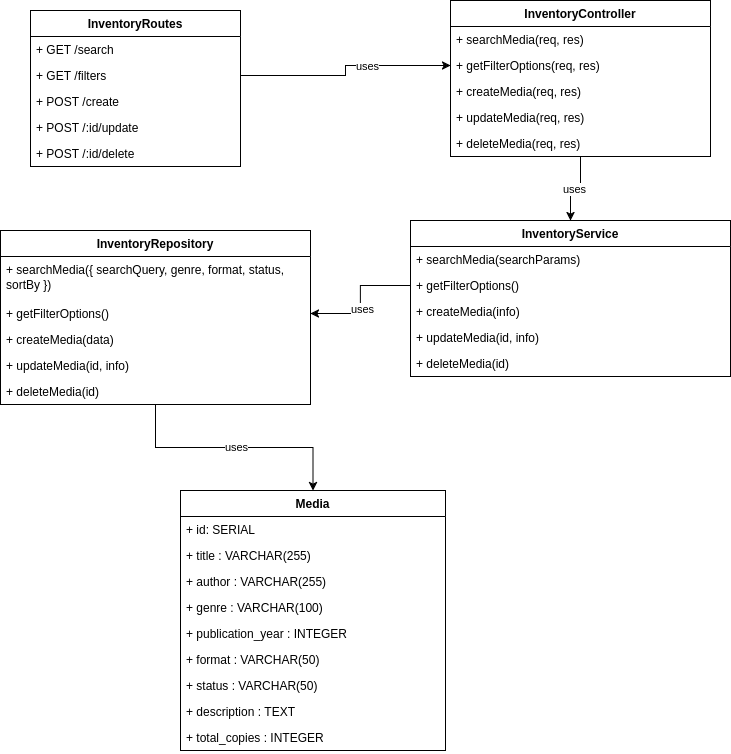

The diagram above was exported from draw.io. Its source (the exported page's mxGraphModel, read from the mxfile embedded in the PNG):
<mxGraphModel dx="989" dy="759" grid="1" gridSize="10" guides="1" tooltips="1" connect="1" arrows="1" fold="1" page="1" pageScale="1" pageWidth="827" pageHeight="1169" math="0" shadow="0">
  <root>
    <mxCell id="0" />
    <mxCell id="1" parent="0" />
    <mxCell id="aBx2t-Lt6Dsg3wm-NlKf-1" value="InventoryRoutes" style="swimlane;childLayout=stackLayout;horizontal=1;startSize=26;fillColor=none;horizontalStack=0;resizeParent=1;resizeParentMax=0;resizeLast=0;collapsible=1;marginBottom=0;whiteSpace=wrap;html=1;" parent="1" vertex="1">
      <mxGeometry x="80" y="60" width="210" height="156" as="geometry" />
    </mxCell>
    <mxCell id="aBx2t-Lt6Dsg3wm-NlKf-2" value="+ GET /search" style="text;strokeColor=none;fillColor=none;align=left;verticalAlign=top;spacingLeft=4;spacingRight=4;overflow=hidden;rotatable=0;points=[[0,0.5],[1,0.5]];portConstraint=eastwest;whiteSpace=wrap;html=1;" parent="aBx2t-Lt6Dsg3wm-NlKf-1" vertex="1">
      <mxGeometry y="26" width="210" height="26" as="geometry" />
    </mxCell>
    <mxCell id="aBx2t-Lt6Dsg3wm-NlKf-3" value="+ GET /filters" style="text;align=left;verticalAlign=top;spacingLeft=4;spacingRight=4;overflow=hidden;rotatable=0;points=[[0,0.5],[1,0.5]];portConstraint=eastwest;whiteSpace=wrap;html=1;" parent="aBx2t-Lt6Dsg3wm-NlKf-1" vertex="1">
      <mxGeometry y="52" width="210" height="26" as="geometry" />
    </mxCell>
    <mxCell id="aBx2t-Lt6Dsg3wm-NlKf-4" value="+ POST /create" style="text;strokeColor=none;fillColor=none;align=left;verticalAlign=top;spacingLeft=4;spacingRight=4;overflow=hidden;rotatable=0;points=[[0,0.5],[1,0.5]];portConstraint=eastwest;whiteSpace=wrap;html=1;" parent="aBx2t-Lt6Dsg3wm-NlKf-1" vertex="1">
      <mxGeometry y="78" width="210" height="26" as="geometry" />
    </mxCell>
    <mxCell id="eSasNXjcoPJebVEbRaOP-2" value="&lt;div&gt;+ POST /:id/update&lt;/div&gt;" style="text;strokeColor=none;fillColor=none;align=left;verticalAlign=top;spacingLeft=4;spacingRight=4;overflow=hidden;rotatable=0;points=[[0,0.5],[1,0.5]];portConstraint=eastwest;whiteSpace=wrap;html=1;" parent="aBx2t-Lt6Dsg3wm-NlKf-1" vertex="1">
      <mxGeometry y="104" width="210" height="26" as="geometry" />
    </mxCell>
    <mxCell id="eSasNXjcoPJebVEbRaOP-3" value="+ POST /:id/delete" style="text;strokeColor=none;fillColor=none;align=left;verticalAlign=top;spacingLeft=4;spacingRight=4;overflow=hidden;rotatable=0;points=[[0,0.5],[1,0.5]];portConstraint=eastwest;whiteSpace=wrap;html=1;" parent="aBx2t-Lt6Dsg3wm-NlKf-1" vertex="1">
      <mxGeometry y="130" width="210" height="26" as="geometry" />
    </mxCell>
    <mxCell id="aBx2t-Lt6Dsg3wm-NlKf-27" style="edgeStyle=orthogonalEdgeStyle;rounded=0;orthogonalLoop=1;jettySize=auto;html=1;exitX=0.5;exitY=1;exitDx=0;exitDy=0;entryX=0.5;entryY=0;entryDx=0;entryDy=0;" parent="1" source="aBx2t-Lt6Dsg3wm-NlKf-8" target="aBx2t-Lt6Dsg3wm-NlKf-18" edge="1">
      <mxGeometry relative="1" as="geometry" />
    </mxCell>
    <mxCell id="aBx2t-Lt6Dsg3wm-NlKf-41" value="uses" style="edgeLabel;html=1;align=center;verticalAlign=middle;resizable=0;points=[];" parent="aBx2t-Lt6Dsg3wm-NlKf-27" connectable="0" vertex="1">
      <mxGeometry x="0.127" y="3" relative="1" as="geometry">
        <mxPoint as="offset" />
      </mxGeometry>
    </mxCell>
    <mxCell id="aBx2t-Lt6Dsg3wm-NlKf-8" value="InventoryController" style="swimlane;childLayout=stackLayout;horizontal=1;startSize=26;fillColor=none;horizontalStack=0;resizeParent=1;resizeParentMax=0;resizeLast=0;collapsible=1;marginBottom=0;whiteSpace=wrap;html=1;" parent="1" vertex="1">
      <mxGeometry x="500" y="50" width="260" height="156" as="geometry" />
    </mxCell>
    <mxCell id="aBx2t-Lt6Dsg3wm-NlKf-9" value="+ searchMedia(req, res)" style="text;strokeColor=none;fillColor=none;align=left;verticalAlign=top;spacingLeft=4;spacingRight=4;overflow=hidden;rotatable=0;points=[[0,0.5],[1,0.5]];portConstraint=eastwest;whiteSpace=wrap;html=1;" parent="aBx2t-Lt6Dsg3wm-NlKf-8" vertex="1">
      <mxGeometry y="26" width="260" height="26" as="geometry" />
    </mxCell>
    <mxCell id="aBx2t-Lt6Dsg3wm-NlKf-10" value="+ getFilterOptions(req, res)" style="text;strokeColor=none;fillColor=none;align=left;verticalAlign=top;spacingLeft=4;spacingRight=4;overflow=hidden;rotatable=0;points=[[0,0.5],[1,0.5]];portConstraint=eastwest;whiteSpace=wrap;html=1;" parent="aBx2t-Lt6Dsg3wm-NlKf-8" vertex="1">
      <mxGeometry y="52" width="260" height="26" as="geometry" />
    </mxCell>
    <mxCell id="aBx2t-Lt6Dsg3wm-NlKf-11" value="+ createMedia(req, res)" style="text;strokeColor=none;fillColor=none;align=left;verticalAlign=top;spacingLeft=4;spacingRight=4;overflow=hidden;rotatable=0;points=[[0,0.5],[1,0.5]];portConstraint=eastwest;whiteSpace=wrap;html=1;" parent="aBx2t-Lt6Dsg3wm-NlKf-8" vertex="1">
      <mxGeometry y="78" width="260" height="26" as="geometry" />
    </mxCell>
    <mxCell id="eSasNXjcoPJebVEbRaOP-4" value="+ updateMedia(req, res)" style="text;strokeColor=none;fillColor=none;align=left;verticalAlign=top;spacingLeft=4;spacingRight=4;overflow=hidden;rotatable=0;points=[[0,0.5],[1,0.5]];portConstraint=eastwest;whiteSpace=wrap;html=1;" parent="aBx2t-Lt6Dsg3wm-NlKf-8" vertex="1">
      <mxGeometry y="104" width="260" height="26" as="geometry" />
    </mxCell>
    <mxCell id="eSasNXjcoPJebVEbRaOP-5" value="+ deleteMedia(req, res)" style="text;strokeColor=none;fillColor=none;align=left;verticalAlign=top;spacingLeft=4;spacingRight=4;overflow=hidden;rotatable=0;points=[[0,0.5],[1,0.5]];portConstraint=eastwest;whiteSpace=wrap;html=1;" parent="aBx2t-Lt6Dsg3wm-NlKf-8" vertex="1">
      <mxGeometry y="130" width="260" height="26" as="geometry" />
    </mxCell>
    <mxCell id="aBx2t-Lt6Dsg3wm-NlKf-16" value="" style="edgeStyle=orthogonalEdgeStyle;rounded=0;orthogonalLoop=1;jettySize=auto;html=1;exitX=1;exitY=0.5;exitDx=0;exitDy=0;entryX=0;entryY=0.5;entryDx=0;entryDy=0;" parent="1" source="aBx2t-Lt6Dsg3wm-NlKf-3" target="aBx2t-Lt6Dsg3wm-NlKf-10" edge="1">
      <mxGeometry relative="1" as="geometry" />
    </mxCell>
    <mxCell id="aBx2t-Lt6Dsg3wm-NlKf-17" value="uses" style="edgeLabel;html=1;align=center;verticalAlign=middle;resizable=0;points=[];" parent="aBx2t-Lt6Dsg3wm-NlKf-16" connectable="0" vertex="1">
      <mxGeometry x="0.2353" relative="1" as="geometry">
        <mxPoint as="offset" />
      </mxGeometry>
    </mxCell>
    <mxCell id="aBx2t-Lt6Dsg3wm-NlKf-18" value="InventoryService" style="swimlane;childLayout=stackLayout;horizontal=1;startSize=26;fillColor=none;horizontalStack=0;resizeParent=1;resizeParentMax=0;resizeLast=0;collapsible=1;marginBottom=0;whiteSpace=wrap;html=1;" parent="1" vertex="1">
      <mxGeometry x="460" y="270" width="320" height="156" as="geometry" />
    </mxCell>
    <mxCell id="aBx2t-Lt6Dsg3wm-NlKf-19" value="+ searchMedia(searchParams)" style="text;strokeColor=none;fillColor=none;align=left;verticalAlign=top;spacingLeft=4;spacingRight=4;overflow=hidden;rotatable=0;points=[[0,0.5],[1,0.5]];portConstraint=eastwest;whiteSpace=wrap;html=1;" parent="aBx2t-Lt6Dsg3wm-NlKf-18" vertex="1">
      <mxGeometry y="26" width="320" height="26" as="geometry" />
    </mxCell>
    <mxCell id="aBx2t-Lt6Dsg3wm-NlKf-20" value="+ getFilterOptions()" style="text;strokeColor=none;fillColor=none;align=left;verticalAlign=top;spacingLeft=4;spacingRight=4;overflow=hidden;rotatable=0;points=[[0,0.5],[1,0.5]];portConstraint=eastwest;whiteSpace=wrap;html=1;" parent="aBx2t-Lt6Dsg3wm-NlKf-18" vertex="1">
      <mxGeometry y="52" width="320" height="26" as="geometry" />
    </mxCell>
    <mxCell id="aBx2t-Lt6Dsg3wm-NlKf-21" value="+ createMedia(info)" style="text;strokeColor=none;fillColor=none;align=left;verticalAlign=top;spacingLeft=4;spacingRight=4;overflow=hidden;rotatable=0;points=[[0,0.5],[1,0.5]];portConstraint=eastwest;whiteSpace=wrap;html=1;" parent="aBx2t-Lt6Dsg3wm-NlKf-18" vertex="1">
      <mxGeometry y="78" width="320" height="26" as="geometry" />
    </mxCell>
    <mxCell id="eSasNXjcoPJebVEbRaOP-7" value="+ updateMedia(id, info)" style="text;strokeColor=none;fillColor=none;align=left;verticalAlign=top;spacingLeft=4;spacingRight=4;overflow=hidden;rotatable=0;points=[[0,0.5],[1,0.5]];portConstraint=eastwest;whiteSpace=wrap;html=1;" parent="aBx2t-Lt6Dsg3wm-NlKf-18" vertex="1">
      <mxGeometry y="104" width="320" height="26" as="geometry" />
    </mxCell>
    <mxCell id="eSasNXjcoPJebVEbRaOP-6" value="+ deleteMedia(id)" style="text;strokeColor=none;fillColor=none;align=left;verticalAlign=top;spacingLeft=4;spacingRight=4;overflow=hidden;rotatable=0;points=[[0,0.5],[1,0.5]];portConstraint=eastwest;whiteSpace=wrap;html=1;" parent="aBx2t-Lt6Dsg3wm-NlKf-18" vertex="1">
      <mxGeometry y="130" width="320" height="26" as="geometry" />
    </mxCell>
    <mxCell id="aBx2t-Lt6Dsg3wm-NlKf-33" style="edgeStyle=orthogonalEdgeStyle;rounded=0;orthogonalLoop=1;jettySize=auto;html=1;exitX=0.5;exitY=1;exitDx=0;exitDy=0;entryX=0.5;entryY=0;entryDx=0;entryDy=0;" parent="1" source="aBx2t-Lt6Dsg3wm-NlKf-22" target="aBx2t-Lt6Dsg3wm-NlKf-29" edge="1">
      <mxGeometry relative="1" as="geometry" />
    </mxCell>
    <mxCell id="aBx2t-Lt6Dsg3wm-NlKf-39" value="uses" style="edgeLabel;html=1;align=center;verticalAlign=middle;resizable=0;points=[];" parent="aBx2t-Lt6Dsg3wm-NlKf-33" connectable="0" vertex="1">
      <mxGeometry x="0.0105" y="1" relative="1" as="geometry">
        <mxPoint as="offset" />
      </mxGeometry>
    </mxCell>
    <mxCell id="aBx2t-Lt6Dsg3wm-NlKf-22" value="InventoryRepository" style="swimlane;childLayout=stackLayout;horizontal=1;startSize=26;fillColor=none;horizontalStack=0;resizeParent=1;resizeParentMax=0;resizeLast=0;collapsible=1;marginBottom=0;whiteSpace=wrap;html=1;" parent="1" vertex="1">
      <mxGeometry x="50" y="280" width="310" height="174" as="geometry" />
    </mxCell>
    <mxCell id="aBx2t-Lt6Dsg3wm-NlKf-23" value="+ searchMedia({ searchQuery, genre, format, status, sortBy })" style="text;strokeColor=none;fillColor=none;align=left;verticalAlign=top;spacingLeft=4;spacingRight=4;overflow=hidden;rotatable=0;points=[[0,0.5],[1,0.5]];portConstraint=eastwest;whiteSpace=wrap;html=1;" parent="aBx2t-Lt6Dsg3wm-NlKf-22" vertex="1">
      <mxGeometry y="26" width="310" height="44" as="geometry" />
    </mxCell>
    <mxCell id="aBx2t-Lt6Dsg3wm-NlKf-24" value="+ getFilterOptions()" style="text;strokeColor=none;fillColor=none;align=left;verticalAlign=top;spacingLeft=4;spacingRight=4;overflow=hidden;rotatable=0;points=[[0,0.5],[1,0.5]];portConstraint=eastwest;whiteSpace=wrap;html=1;" parent="aBx2t-Lt6Dsg3wm-NlKf-22" vertex="1">
      <mxGeometry y="70" width="310" height="26" as="geometry" />
    </mxCell>
    <mxCell id="aBx2t-Lt6Dsg3wm-NlKf-25" value="+ createMedia(data)" style="text;strokeColor=none;fillColor=none;align=left;verticalAlign=top;spacingLeft=4;spacingRight=4;overflow=hidden;rotatable=0;points=[[0,0.5],[1,0.5]];portConstraint=eastwest;whiteSpace=wrap;html=1;" parent="aBx2t-Lt6Dsg3wm-NlKf-22" vertex="1">
      <mxGeometry y="96" width="310" height="26" as="geometry" />
    </mxCell>
    <mxCell id="eSasNXjcoPJebVEbRaOP-8" value="+ updateMedia(id, info)" style="text;strokeColor=none;fillColor=none;align=left;verticalAlign=top;spacingLeft=4;spacingRight=4;overflow=hidden;rotatable=0;points=[[0,0.5],[1,0.5]];portConstraint=eastwest;whiteSpace=wrap;html=1;" parent="aBx2t-Lt6Dsg3wm-NlKf-22" vertex="1">
      <mxGeometry y="122" width="310" height="26" as="geometry" />
    </mxCell>
    <mxCell id="eSasNXjcoPJebVEbRaOP-9" value="+ deleteMedia(id)" style="text;strokeColor=none;fillColor=none;align=left;verticalAlign=top;spacingLeft=4;spacingRight=4;overflow=hidden;rotatable=0;points=[[0,0.5],[1,0.5]];portConstraint=eastwest;whiteSpace=wrap;html=1;" parent="aBx2t-Lt6Dsg3wm-NlKf-22" vertex="1">
      <mxGeometry y="148" width="310" height="26" as="geometry" />
    </mxCell>
    <mxCell id="aBx2t-Lt6Dsg3wm-NlKf-28" style="edgeStyle=orthogonalEdgeStyle;rounded=0;orthogonalLoop=1;jettySize=auto;html=1;exitX=0;exitY=0.5;exitDx=0;exitDy=0;entryX=1;entryY=0.5;entryDx=0;entryDy=0;" parent="1" source="aBx2t-Lt6Dsg3wm-NlKf-20" target="aBx2t-Lt6Dsg3wm-NlKf-24" edge="1">
      <mxGeometry relative="1" as="geometry" />
    </mxCell>
    <mxCell id="aBx2t-Lt6Dsg3wm-NlKf-40" value="uses" style="edgeLabel;html=1;align=center;verticalAlign=middle;resizable=0;points=[];" parent="aBx2t-Lt6Dsg3wm-NlKf-28" connectable="0" vertex="1">
      <mxGeometry x="0.1455" y="1" relative="1" as="geometry">
        <mxPoint as="offset" />
      </mxGeometry>
    </mxCell>
    <mxCell id="aBx2t-Lt6Dsg3wm-NlKf-29" value="&lt;div&gt;&lt;b&gt;Media&lt;/b&gt;&lt;/div&gt;" style="swimlane;fontStyle=0;childLayout=stackLayout;horizontal=1;startSize=26;fillColor=none;horizontalStack=0;resizeParent=1;resizeParentMax=0;resizeLast=0;collapsible=1;marginBottom=0;whiteSpace=wrap;html=1;" parent="1" vertex="1">
      <mxGeometry x="230" y="540" width="265" height="260" as="geometry" />
    </mxCell>
    <mxCell id="aBx2t-Lt6Dsg3wm-NlKf-30" value="+ id: SERIAL" style="text;strokeColor=none;fillColor=none;align=left;verticalAlign=top;spacingLeft=4;spacingRight=4;overflow=hidden;rotatable=0;points=[[0,0.5],[1,0.5]];portConstraint=eastwest;whiteSpace=wrap;html=1;" parent="aBx2t-Lt6Dsg3wm-NlKf-29" vertex="1">
      <mxGeometry y="26" width="265" height="26" as="geometry" />
    </mxCell>
    <mxCell id="aBx2t-Lt6Dsg3wm-NlKf-31" value="+ title : VARCHAR(255)" style="text;strokeColor=none;fillColor=none;align=left;verticalAlign=top;spacingLeft=4;spacingRight=4;overflow=hidden;rotatable=0;points=[[0,0.5],[1,0.5]];portConstraint=eastwest;whiteSpace=wrap;html=1;" parent="aBx2t-Lt6Dsg3wm-NlKf-29" vertex="1">
      <mxGeometry y="52" width="265" height="26" as="geometry" />
    </mxCell>
    <mxCell id="aBx2t-Lt6Dsg3wm-NlKf-32" value="+ author : VARCHAR(255)" style="text;strokeColor=none;fillColor=none;align=left;verticalAlign=top;spacingLeft=4;spacingRight=4;overflow=hidden;rotatable=0;points=[[0,0.5],[1,0.5]];portConstraint=eastwest;whiteSpace=wrap;html=1;" parent="aBx2t-Lt6Dsg3wm-NlKf-29" vertex="1">
      <mxGeometry y="78" width="265" height="26" as="geometry" />
    </mxCell>
    <mxCell id="aBx2t-Lt6Dsg3wm-NlKf-34" value="+ genre : VARCHAR(100)" style="text;strokeColor=none;fillColor=none;align=left;verticalAlign=top;spacingLeft=4;spacingRight=4;overflow=hidden;rotatable=0;points=[[0,0.5],[1,0.5]];portConstraint=eastwest;whiteSpace=wrap;html=1;" parent="aBx2t-Lt6Dsg3wm-NlKf-29" vertex="1">
      <mxGeometry y="104" width="265" height="26" as="geometry" />
    </mxCell>
    <mxCell id="aBx2t-Lt6Dsg3wm-NlKf-36" value="+ publication_year : INTEGER" style="text;strokeColor=none;fillColor=none;align=left;verticalAlign=top;spacingLeft=4;spacingRight=4;overflow=hidden;rotatable=0;points=[[0,0.5],[1,0.5]];portConstraint=eastwest;whiteSpace=wrap;html=1;" parent="aBx2t-Lt6Dsg3wm-NlKf-29" vertex="1">
      <mxGeometry y="130" width="265" height="26" as="geometry" />
    </mxCell>
    <mxCell id="aBx2t-Lt6Dsg3wm-NlKf-35" value="+ format : VARCHAR(50)" style="text;strokeColor=none;fillColor=none;align=left;verticalAlign=top;spacingLeft=4;spacingRight=4;overflow=hidden;rotatable=0;points=[[0,0.5],[1,0.5]];portConstraint=eastwest;whiteSpace=wrap;html=1;" parent="aBx2t-Lt6Dsg3wm-NlKf-29" vertex="1">
      <mxGeometry y="156" width="265" height="26" as="geometry" />
    </mxCell>
    <mxCell id="aBx2t-Lt6Dsg3wm-NlKf-37" value="+ status : VARCHAR(50)" style="text;strokeColor=none;fillColor=none;align=left;verticalAlign=top;spacingLeft=4;spacingRight=4;overflow=hidden;rotatable=0;points=[[0,0.5],[1,0.5]];portConstraint=eastwest;whiteSpace=wrap;html=1;" parent="aBx2t-Lt6Dsg3wm-NlKf-29" vertex="1">
      <mxGeometry y="182" width="265" height="26" as="geometry" />
    </mxCell>
    <mxCell id="eSasNXjcoPJebVEbRaOP-10" value="+ description : TEXT" style="text;strokeColor=none;fillColor=none;align=left;verticalAlign=top;spacingLeft=4;spacingRight=4;overflow=hidden;rotatable=0;points=[[0,0.5],[1,0.5]];portConstraint=eastwest;whiteSpace=wrap;html=1;" parent="aBx2t-Lt6Dsg3wm-NlKf-29" vertex="1">
      <mxGeometry y="208" width="265" height="26" as="geometry" />
    </mxCell>
    <mxCell id="eSasNXjcoPJebVEbRaOP-11" value="+ total_copies : INTEGER" style="text;strokeColor=none;fillColor=none;align=left;verticalAlign=top;spacingLeft=4;spacingRight=4;overflow=hidden;rotatable=0;points=[[0,0.5],[1,0.5]];portConstraint=eastwest;whiteSpace=wrap;html=1;" parent="aBx2t-Lt6Dsg3wm-NlKf-29" vertex="1">
      <mxGeometry y="234" width="265" height="26" as="geometry" />
    </mxCell>
  </root>
</mxGraphModel>